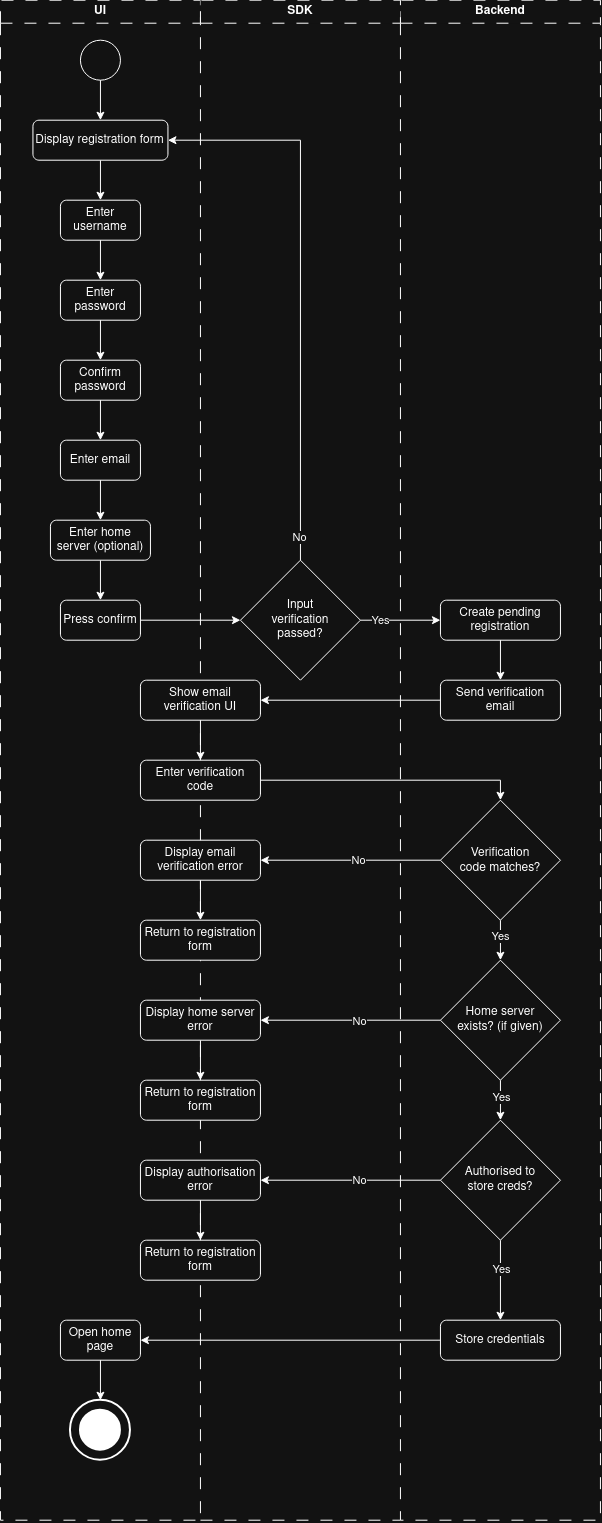

The diagram above was exported from draw.io. Its source (the exported page's mxGraphModel, read from the mxfile embedded in the PNG):
<mxGraphModel dx="1017" dy="647" grid="1" gridSize="10" guides="1" tooltips="1" connect="1" arrows="1" fold="1" page="1" pageScale="1" pageWidth="827" pageHeight="1169" math="0" shadow="0">
  <root>
    <mxCell id="0" />
    <mxCell id="1" parent="0" />
    <mxCell id="OlcXjOE3Cuf451RVMF5B-20" parent="1" style="swimlane;whiteSpace=wrap;html=1;dashed=1;dashPattern=12 12;" value="UI" vertex="1">
      <mxGeometry height="1520" width="200" x="40" y="40" as="geometry" />
    </mxCell>
    <mxCell id="OlcXjOE3Cuf451RVMF5B-1" parent="OlcXjOE3Cuf451RVMF5B-20" style="ellipse;whiteSpace=wrap;html=1;shapeInside=1;aspect=fixed;" value="" vertex="1">
      <mxGeometry height="40" width="40" x="80" y="40" as="geometry" />
    </mxCell>
    <mxCell id="OlcXjOE3Cuf451RVMF5B-3" parent="OlcXjOE3Cuf451RVMF5B-20" style="rounded=1;whiteSpace=wrap;html=1;roundedPerimeter=1;" value="Enter username" vertex="1">
      <mxGeometry height="40" width="80" x="60" y="200" as="geometry" />
    </mxCell>
    <mxCell id="OlcXjOE3Cuf451RVMF5B-7" edge="1" parent="OlcXjOE3Cuf451RVMF5B-20" source="OlcXjOE3Cuf451RVMF5B-1" style="edgeStyle=orthogonalEdgeStyle;rounded=0;orthogonalLoop=1;jettySize=auto;html=1;exitX=0.5;exitY=1;exitDx=0;exitDy=0;entryX=0.5;entryY=0;entryDx=0;entryDy=0;" target="OlcXjOE3Cuf451RVMF5B-76">
      <mxGeometry relative="1" as="geometry" />
    </mxCell>
    <mxCell id="OlcXjOE3Cuf451RVMF5B-4" parent="OlcXjOE3Cuf451RVMF5B-20" style="rounded=1;whiteSpace=wrap;html=1;roundedPerimeter=1;" value="Enter password" vertex="1">
      <mxGeometry height="40" width="80" x="60" y="280" as="geometry" />
    </mxCell>
    <mxCell id="OlcXjOE3Cuf451RVMF5B-8" edge="1" parent="OlcXjOE3Cuf451RVMF5B-20" source="OlcXjOE3Cuf451RVMF5B-3" style="edgeStyle=orthogonalEdgeStyle;rounded=0;orthogonalLoop=1;jettySize=auto;html=1;exitX=0.5;exitY=1;exitDx=0;exitDy=0;entryX=0.5;entryY=0;entryDx=0;entryDy=0;" target="OlcXjOE3Cuf451RVMF5B-4">
      <mxGeometry relative="1" as="geometry" />
    </mxCell>
    <mxCell id="OlcXjOE3Cuf451RVMF5B-5" parent="OlcXjOE3Cuf451RVMF5B-20" style="rounded=1;whiteSpace=wrap;html=1;roundedPerimeter=1;" value="Confirm password" vertex="1">
      <mxGeometry height="40" width="80" x="60" y="360" as="geometry" />
    </mxCell>
    <mxCell id="OlcXjOE3Cuf451RVMF5B-9" edge="1" parent="OlcXjOE3Cuf451RVMF5B-20" source="OlcXjOE3Cuf451RVMF5B-4" style="edgeStyle=orthogonalEdgeStyle;rounded=0;orthogonalLoop=1;jettySize=auto;html=1;exitX=0.5;exitY=1;exitDx=0;exitDy=0;entryX=0.5;entryY=0;entryDx=0;entryDy=0;" target="OlcXjOE3Cuf451RVMF5B-5">
      <mxGeometry relative="1" as="geometry" />
    </mxCell>
    <mxCell id="OlcXjOE3Cuf451RVMF5B-6" parent="OlcXjOE3Cuf451RVMF5B-20" style="rounded=1;whiteSpace=wrap;html=1;roundedPerimeter=1;" value="Enter email" vertex="1">
      <mxGeometry height="40" width="80" x="60" y="440" as="geometry" />
    </mxCell>
    <mxCell id="OlcXjOE3Cuf451RVMF5B-10" edge="1" parent="OlcXjOE3Cuf451RVMF5B-20" source="OlcXjOE3Cuf451RVMF5B-5" style="edgeStyle=orthogonalEdgeStyle;rounded=0;orthogonalLoop=1;jettySize=auto;html=1;exitX=0.5;exitY=1;exitDx=0;exitDy=0;entryX=0.5;entryY=0;entryDx=0;entryDy=0;" target="OlcXjOE3Cuf451RVMF5B-6">
      <mxGeometry relative="1" as="geometry" />
    </mxCell>
    <mxCell id="OlcXjOE3Cuf451RVMF5B-11" parent="OlcXjOE3Cuf451RVMF5B-20" style="rounded=1;whiteSpace=wrap;html=1;roundedPerimeter=1;" value="Press confirm" vertex="1">
      <mxGeometry height="40" width="80" x="60" y="600" as="geometry" />
    </mxCell>
    <mxCell id="OlcXjOE3Cuf451RVMF5B-12" edge="1" parent="OlcXjOE3Cuf451RVMF5B-20" source="OlcXjOE3Cuf451RVMF5B-6" style="edgeStyle=orthogonalEdgeStyle;rounded=0;orthogonalLoop=1;jettySize=auto;html=1;exitX=0.5;exitY=1;exitDx=0;exitDy=0;entryX=0.5;entryY=0;entryDx=0;entryDy=0;" target="OlcXjOE3Cuf451RVMF5B-38">
      <mxGeometry relative="1" as="geometry" />
    </mxCell>
    <mxCell id="OlcXjOE3Cuf451RVMF5B-39" edge="1" parent="OlcXjOE3Cuf451RVMF5B-20" source="OlcXjOE3Cuf451RVMF5B-38" style="edgeStyle=orthogonalEdgeStyle;rounded=0;orthogonalLoop=1;jettySize=auto;html=1;exitX=0.5;exitY=1;exitDx=0;exitDy=0;entryX=0.5;entryY=0;entryDx=0;entryDy=0;" target="OlcXjOE3Cuf451RVMF5B-11">
      <mxGeometry relative="1" as="geometry" />
    </mxCell>
    <mxCell id="OlcXjOE3Cuf451RVMF5B-38" parent="OlcXjOE3Cuf451RVMF5B-20" style="rounded=1;whiteSpace=wrap;html=1;roundedPerimeter=1;" value="Enter home server (optional)" vertex="1">
      <mxGeometry height="40" width="100" x="50" y="520" as="geometry" />
    </mxCell>
    <mxCell id="OlcXjOE3Cuf451RVMF5B-44" parent="OlcXjOE3Cuf451RVMF5B-20" style="rounded=1;whiteSpace=wrap;html=1;roundedPerimeter=1;" value="Open home page" vertex="1">
      <mxGeometry height="40" width="80" x="60" y="1320" as="geometry" />
    </mxCell>
    <mxCell id="OlcXjOE3Cuf451RVMF5B-57" edge="1" parent="OlcXjOE3Cuf451RVMF5B-20" source="OlcXjOE3Cuf451RVMF5B-44" style="edgeStyle=orthogonalEdgeStyle;rounded=0;orthogonalLoop=1;jettySize=auto;html=1;exitX=0.5;exitY=1;exitDx=0;exitDy=0;entryX=0.5;entryY=0;entryDx=0;entryDy=0;entryPerimeter=0;" target="OlcXjOE3Cuf451RVMF5B-56">
      <mxGeometry relative="1" as="geometry" />
    </mxCell>
    <mxCell id="OlcXjOE3Cuf451RVMF5B-61" connectable="0" parent="OlcXjOE3Cuf451RVMF5B-20" style="group" value="" vertex="1">
      <mxGeometry height="60" width="60" x="70" y="1400" as="geometry" />
    </mxCell>
    <mxCell id="OlcXjOE3Cuf451RVMF5B-56" parent="OlcXjOE3Cuf451RVMF5B-61" style="strokeWidth=2;html=1;shape=mxgraph.flowchart.start_2;whiteSpace=wrap;" value="" vertex="1">
      <mxGeometry height="60" width="60" as="geometry" />
    </mxCell>
    <mxCell id="OlcXjOE3Cuf451RVMF5B-58" parent="OlcXjOE3Cuf451RVMF5B-61" style="strokeWidth=2;html=1;shape=mxgraph.flowchart.start_2;whiteSpace=wrap;fillStyle=solid;strokeColor=light-dark(#000000,#FFFFFF);fillColor=light-dark(#FFFFFF,#FFFFFF);" value="" vertex="1">
      <mxGeometry height="40" width="40" x="10" y="10" as="geometry" />
    </mxCell>
    <mxCell id="OlcXjOE3Cuf451RVMF5B-77" edge="1" parent="OlcXjOE3Cuf451RVMF5B-20" source="OlcXjOE3Cuf451RVMF5B-76" style="edgeStyle=orthogonalEdgeStyle;rounded=0;orthogonalLoop=1;jettySize=auto;html=1;entryX=0.5;entryY=0;entryDx=0;entryDy=0;" target="OlcXjOE3Cuf451RVMF5B-3">
      <mxGeometry relative="1" as="geometry" />
    </mxCell>
    <mxCell id="OlcXjOE3Cuf451RVMF5B-76" parent="OlcXjOE3Cuf451RVMF5B-20" style="rounded=1;whiteSpace=wrap;html=1;roundedPerimeter=1;" value="Display registration form" vertex="1">
      <mxGeometry height="40" width="135" x="32.5" y="120" as="geometry" />
    </mxCell>
    <mxCell id="OlcXjOE3Cuf451RVMF5B-22" parent="1" style="swimlane;whiteSpace=wrap;html=1;dashed=1;dashPattern=12 12;" value="Backend" vertex="1">
      <mxGeometry height="1520" width="200" x="440" y="40" as="geometry" />
    </mxCell>
    <mxCell id="OlcXjOE3Cuf451RVMF5B-15" parent="OlcXjOE3Cuf451RVMF5B-22" style="rounded=1;whiteSpace=wrap;html=1;roundedPerimeter=1;" value="Create pending registration" vertex="1">
      <mxGeometry height="40" width="120" x="40" y="600" as="geometry" />
    </mxCell>
    <mxCell id="OlcXjOE3Cuf451RVMF5B-78" edge="1" parent="OlcXjOE3Cuf451RVMF5B-22" source="OlcXjOE3Cuf451RVMF5B-17" style="edgeStyle=orthogonalEdgeStyle;rounded=0;orthogonalLoop=1;jettySize=auto;html=1;entryX=0.5;entryY=0;entryDx=0;entryDy=0;" target="OlcXjOE3Cuf451RVMF5B-52">
      <mxGeometry relative="1" as="geometry">
        <mxPoint x="100" y="960" as="targetPoint" />
      </mxGeometry>
    </mxCell>
    <mxCell id="OlcXjOE3Cuf451RVMF5B-86" connectable="0" parent="OlcXjOE3Cuf451RVMF5B-78" style="edgeLabel;html=1;align=center;verticalAlign=middle;resizable=0;points=[];" value="Yes" vertex="1">
      <mxGeometry relative="1" x="-0.1983" as="geometry">
        <mxPoint as="offset" />
      </mxGeometry>
    </mxCell>
    <mxCell id="OlcXjOE3Cuf451RVMF5B-17" parent="OlcXjOE3Cuf451RVMF5B-22" style="rhombus;whiteSpace=wrap;html=1;shapeInside=1;" value="Verification code matches?" vertex="1">
      <mxGeometry height="120" width="120" x="40" y="800" as="geometry" />
    </mxCell>
    <mxCell id="OlcXjOE3Cuf451RVMF5B-18" edge="1" parent="OlcXjOE3Cuf451RVMF5B-22" source="OlcXjOE3Cuf451RVMF5B-15" style="edgeStyle=orthogonalEdgeStyle;rounded=0;orthogonalLoop=1;jettySize=auto;html=1;exitX=0.5;exitY=1;exitDx=0;exitDy=0;entryX=0.5;entryY=0;entryDx=0;entryDy=0;">
      <mxGeometry relative="1" as="geometry">
        <mxPoint x="100" y="680" as="targetPoint" />
      </mxGeometry>
    </mxCell>
    <mxCell id="OlcXjOE3Cuf451RVMF5B-81" edge="1" parent="OlcXjOE3Cuf451RVMF5B-22" source="OlcXjOE3Cuf451RVMF5B-52" style="edgeStyle=orthogonalEdgeStyle;rounded=0;orthogonalLoop=1;jettySize=auto;html=1;exitX=0.5;exitY=1;exitDx=0;exitDy=0;entryX=0.5;entryY=0;entryDx=0;entryDy=0;" target="OlcXjOE3Cuf451RVMF5B-50">
      <mxGeometry relative="1" as="geometry" />
    </mxCell>
    <mxCell id="OlcXjOE3Cuf451RVMF5B-87" connectable="0" parent="OlcXjOE3Cuf451RVMF5B-81" style="edgeLabel;html=1;align=center;verticalAlign=middle;resizable=0;points=[];" value="Yes" vertex="1">
      <mxGeometry relative="1" x="-0.1638" y="1" as="geometry">
        <mxPoint as="offset" />
      </mxGeometry>
    </mxCell>
    <mxCell id="OlcXjOE3Cuf451RVMF5B-52" parent="OlcXjOE3Cuf451RVMF5B-22" style="rhombus;whiteSpace=wrap;html=1;shapeInside=1;" value="Home server exists? (if given)" vertex="1">
      <mxGeometry height="120" width="120" x="40" y="960" as="geometry" />
    </mxCell>
    <mxCell id="OlcXjOE3Cuf451RVMF5B-83" edge="1" parent="OlcXjOE3Cuf451RVMF5B-22" source="OlcXjOE3Cuf451RVMF5B-50" style="edgeStyle=orthogonalEdgeStyle;rounded=0;orthogonalLoop=1;jettySize=auto;html=1;entryX=0.5;entryY=0;entryDx=0;entryDy=0;" target="OlcXjOE3Cuf451RVMF5B-82">
      <mxGeometry relative="1" as="geometry" />
    </mxCell>
    <mxCell id="OlcXjOE3Cuf451RVMF5B-88" connectable="0" parent="OlcXjOE3Cuf451RVMF5B-83" style="edgeLabel;html=1;align=center;verticalAlign=middle;resizable=0;points=[];" value="Yes" vertex="1">
      <mxGeometry relative="1" x="-0.2672" y="1" as="geometry">
        <mxPoint as="offset" />
      </mxGeometry>
    </mxCell>
    <mxCell id="OlcXjOE3Cuf451RVMF5B-50" parent="OlcXjOE3Cuf451RVMF5B-22" style="rhombus;whiteSpace=wrap;html=1;shapeInside=1;" value="Authorised to store creds?" vertex="1">
      <mxGeometry height="120" width="120" x="40" y="1120" as="geometry" />
    </mxCell>
    <mxCell id="OlcXjOE3Cuf451RVMF5B-82" parent="OlcXjOE3Cuf451RVMF5B-22" style="rounded=1;whiteSpace=wrap;html=1;roundedPerimeter=1;" value="Store credentials" vertex="1">
      <mxGeometry height="40" width="120" x="40" y="1320" as="geometry" />
    </mxCell>
    <mxCell id="OlcXjOE3Cuf451RVMF5B-107" parent="OlcXjOE3Cuf451RVMF5B-22" style="rounded=1;whiteSpace=wrap;html=1;roundedPerimeter=1;" value="Send verification email" vertex="1">
      <mxGeometry height="40" width="120" x="40" y="680" as="geometry" />
    </mxCell>
    <mxCell id="OlcXjOE3Cuf451RVMF5B-21" parent="1" style="swimlane;whiteSpace=wrap;html=1;dashed=1;dashPattern=12 12;strokeWidth=1;swimlaneHead=1;swimlaneBody=0;" value="SDK" vertex="1">
      <mxGeometry height="1520" width="200" x="240" y="40" as="geometry" />
    </mxCell>
    <mxCell id="OlcXjOE3Cuf451RVMF5B-95" edge="1" parent="OlcXjOE3Cuf451RVMF5B-21" source="OlcXjOE3Cuf451RVMF5B-90" style="edgeStyle=orthogonalEdgeStyle;rounded=0;orthogonalLoop=1;jettySize=auto;html=1;entryX=0.5;entryY=0;entryDx=0;entryDy=0;" target="OlcXjOE3Cuf451RVMF5B-93">
      <mxGeometry relative="1" as="geometry" />
    </mxCell>
    <mxCell id="OlcXjOE3Cuf451RVMF5B-90" parent="OlcXjOE3Cuf451RVMF5B-21" style="rounded=1;whiteSpace=wrap;html=1;roundedPerimeter=1;" value="Display email verification error" vertex="1">
      <mxGeometry height="40" width="120" x="-60" y="840" as="geometry" />
    </mxCell>
    <mxCell id="OlcXjOE3Cuf451RVMF5B-93" parent="OlcXjOE3Cuf451RVMF5B-21" style="rounded=1;whiteSpace=wrap;html=1;roundedPerimeter=1;" value="Return to registration form" vertex="1">
      <mxGeometry height="40" width="120" x="-60" y="920" as="geometry" />
    </mxCell>
    <mxCell id="OlcXjOE3Cuf451RVMF5B-99" parent="OlcXjOE3Cuf451RVMF5B-21" style="rhombus;whiteSpace=wrap;html=1;shapeInside=1;" value="Input verification passed?" vertex="1">
      <mxGeometry height="120" width="120" x="40" y="560" as="geometry" />
    </mxCell>
    <mxCell id="OlcXjOE3Cuf451RVMF5B-113" edge="1" parent="OlcXjOE3Cuf451RVMF5B-21" source="OlcXjOE3Cuf451RVMF5B-102" style="edgeStyle=orthogonalEdgeStyle;rounded=0;orthogonalLoop=1;jettySize=auto;html=1;entryX=0.5;entryY=0;entryDx=0;entryDy=0;" target="OlcXjOE3Cuf451RVMF5B-110">
      <mxGeometry relative="1" as="geometry" />
    </mxCell>
    <mxCell id="OlcXjOE3Cuf451RVMF5B-102" parent="OlcXjOE3Cuf451RVMF5B-21" style="rounded=1;whiteSpace=wrap;html=1;roundedPerimeter=1;" value="Show email verification UI" vertex="1">
      <mxGeometry height="40" width="120" x="-60" y="680" as="geometry" />
    </mxCell>
    <mxCell id="OlcXjOE3Cuf451RVMF5B-110" parent="OlcXjOE3Cuf451RVMF5B-21" style="rounded=1;whiteSpace=wrap;html=1;roundedPerimeter=1;" value="Enter verification code" vertex="1">
      <mxGeometry height="40" width="120" x="-60" y="760" as="geometry" />
    </mxCell>
    <mxCell id="OlcXjOE3Cuf451RVMF5B-121" edge="1" parent="OlcXjOE3Cuf451RVMF5B-21" source="OlcXjOE3Cuf451RVMF5B-116" style="edgeStyle=orthogonalEdgeStyle;rounded=0;orthogonalLoop=1;jettySize=auto;html=1;entryX=0.5;entryY=0;entryDx=0;entryDy=0;" target="OlcXjOE3Cuf451RVMF5B-120">
      <mxGeometry relative="1" as="geometry" />
    </mxCell>
    <mxCell id="OlcXjOE3Cuf451RVMF5B-116" parent="OlcXjOE3Cuf451RVMF5B-21" style="rounded=1;whiteSpace=wrap;html=1;roundedPerimeter=1;" value="Display home server error" vertex="1">
      <mxGeometry height="40" width="120" x="-60" y="1000" as="geometry" />
    </mxCell>
    <mxCell id="OlcXjOE3Cuf451RVMF5B-120" parent="OlcXjOE3Cuf451RVMF5B-21" style="rounded=1;whiteSpace=wrap;html=1;roundedPerimeter=1;" value="Return to registration form" vertex="1">
      <mxGeometry height="40" width="120" x="-60" y="1080" as="geometry" />
    </mxCell>
    <mxCell id="OlcXjOE3Cuf451RVMF5B-126" edge="1" parent="OlcXjOE3Cuf451RVMF5B-21" source="OlcXjOE3Cuf451RVMF5B-122" style="edgeStyle=orthogonalEdgeStyle;rounded=0;orthogonalLoop=1;jettySize=auto;html=1;exitX=0.5;exitY=1;exitDx=0;exitDy=0;entryX=0.5;entryY=0;entryDx=0;entryDy=0;" target="OlcXjOE3Cuf451RVMF5B-125">
      <mxGeometry relative="1" as="geometry" />
    </mxCell>
    <mxCell id="OlcXjOE3Cuf451RVMF5B-122" parent="OlcXjOE3Cuf451RVMF5B-21" style="rounded=1;whiteSpace=wrap;html=1;roundedPerimeter=1;" value="Display authorisation error" vertex="1">
      <mxGeometry height="40" width="120" x="-60" y="1160" as="geometry" />
    </mxCell>
    <mxCell id="OlcXjOE3Cuf451RVMF5B-125" parent="OlcXjOE3Cuf451RVMF5B-21" style="rounded=1;whiteSpace=wrap;html=1;roundedPerimeter=1;" value="Return to registration form" vertex="1">
      <mxGeometry height="40" width="120" x="-60" y="1240" as="geometry" />
    </mxCell>
    <mxCell id="OlcXjOE3Cuf451RVMF5B-16" edge="1" parent="1" source="OlcXjOE3Cuf451RVMF5B-11" style="edgeStyle=orthogonalEdgeStyle;rounded=0;orthogonalLoop=1;jettySize=auto;html=1;exitX=1;exitY=0.5;exitDx=0;exitDy=0;entryX=0;entryY=0.5;entryDx=0;entryDy=0;" target="OlcXjOE3Cuf451RVMF5B-99">
      <mxGeometry relative="1" as="geometry">
        <mxPoint x="300" y="660" as="targetPoint" />
      </mxGeometry>
    </mxCell>
    <mxCell id="OlcXjOE3Cuf451RVMF5B-27" edge="1" parent="1" source="OlcXjOE3Cuf451RVMF5B-99" style="edgeStyle=orthogonalEdgeStyle;rounded=0;orthogonalLoop=1;jettySize=auto;html=1;exitX=1;exitY=0.5;exitDx=0;exitDy=0;entryX=0;entryY=0.5;entryDx=0;entryDy=0;" target="OlcXjOE3Cuf451RVMF5B-15">
      <mxGeometry relative="1" as="geometry">
        <mxPoint x="380" y="660" as="sourcePoint" />
      </mxGeometry>
    </mxCell>
    <mxCell id="OlcXjOE3Cuf451RVMF5B-106" connectable="0" parent="OlcXjOE3Cuf451RVMF5B-27" style="edgeLabel;html=1;align=center;verticalAlign=middle;resizable=0;points=[];" value="Yes" vertex="1">
      <mxGeometry relative="1" x="-0.494" as="geometry">
        <mxPoint as="offset" />
      </mxGeometry>
    </mxCell>
    <mxCell id="OlcXjOE3Cuf451RVMF5B-89" edge="1" parent="1" source="OlcXjOE3Cuf451RVMF5B-82" style="edgeStyle=orthogonalEdgeStyle;rounded=0;orthogonalLoop=1;jettySize=auto;html=1;entryX=1;entryY=0.5;entryDx=0;entryDy=0;" target="OlcXjOE3Cuf451RVMF5B-44">
      <mxGeometry relative="1" as="geometry" />
    </mxCell>
    <mxCell id="OlcXjOE3Cuf451RVMF5B-91" edge="1" parent="1" source="OlcXjOE3Cuf451RVMF5B-17" style="edgeStyle=orthogonalEdgeStyle;rounded=0;orthogonalLoop=1;jettySize=auto;html=1;exitX=0;exitY=0.5;exitDx=0;exitDy=0;entryX=1;entryY=0.5;entryDx=0;entryDy=0;" target="OlcXjOE3Cuf451RVMF5B-90">
      <mxGeometry relative="1" as="geometry" />
    </mxCell>
    <mxCell id="OlcXjOE3Cuf451RVMF5B-92" connectable="0" parent="OlcXjOE3Cuf451RVMF5B-91" style="edgeLabel;html=1;align=center;verticalAlign=middle;resizable=0;points=[];" value="No" vertex="1">
      <mxGeometry relative="1" x="-0.0877" as="geometry">
        <mxPoint as="offset" />
      </mxGeometry>
    </mxCell>
    <mxCell id="OlcXjOE3Cuf451RVMF5B-100" edge="1" parent="1" source="OlcXjOE3Cuf451RVMF5B-99" style="edgeStyle=orthogonalEdgeStyle;rounded=0;orthogonalLoop=1;jettySize=auto;html=1;exitX=0.5;exitY=0;exitDx=0;exitDy=0;entryX=1;entryY=0.5;entryDx=0;entryDy=0;" target="OlcXjOE3Cuf451RVMF5B-76">
      <mxGeometry relative="1" as="geometry" />
    </mxCell>
    <mxCell id="OlcXjOE3Cuf451RVMF5B-101" connectable="0" parent="OlcXjOE3Cuf451RVMF5B-100" style="edgeLabel;html=1;align=center;verticalAlign=middle;resizable=0;points=[];" value="No" vertex="1">
      <mxGeometry relative="1" x="-0.9152" y="1" as="geometry">
        <mxPoint as="offset" />
      </mxGeometry>
    </mxCell>
    <mxCell id="OlcXjOE3Cuf451RVMF5B-108" edge="1" parent="1" source="OlcXjOE3Cuf451RVMF5B-107" style="edgeStyle=orthogonalEdgeStyle;rounded=0;orthogonalLoop=1;jettySize=auto;html=1;entryX=1;entryY=0.5;entryDx=0;entryDy=0;" target="OlcXjOE3Cuf451RVMF5B-102">
      <mxGeometry relative="1" as="geometry" />
    </mxCell>
    <mxCell id="OlcXjOE3Cuf451RVMF5B-114" edge="1" parent="1" source="OlcXjOE3Cuf451RVMF5B-110" style="edgeStyle=orthogonalEdgeStyle;rounded=0;orthogonalLoop=1;jettySize=auto;html=1;exitX=1;exitY=0.5;exitDx=0;exitDy=0;entryX=0.5;entryY=0;entryDx=0;entryDy=0;" target="OlcXjOE3Cuf451RVMF5B-17">
      <mxGeometry relative="1" as="geometry" />
    </mxCell>
    <mxCell id="OlcXjOE3Cuf451RVMF5B-117" edge="1" parent="1" source="OlcXjOE3Cuf451RVMF5B-52" style="edgeStyle=orthogonalEdgeStyle;rounded=0;orthogonalLoop=1;jettySize=auto;html=1;exitX=0;exitY=0.5;exitDx=0;exitDy=0;entryX=1;entryY=0.5;entryDx=0;entryDy=0;" target="OlcXjOE3Cuf451RVMF5B-116">
      <mxGeometry relative="1" as="geometry" />
    </mxCell>
    <mxCell id="OlcXjOE3Cuf451RVMF5B-118" connectable="0" parent="OlcXjOE3Cuf451RVMF5B-117" style="edgeLabel;html=1;align=center;verticalAlign=middle;resizable=0;points=[];" value="No" vertex="1">
      <mxGeometry relative="1" x="-0.0969" y="1" as="geometry">
        <mxPoint as="offset" />
      </mxGeometry>
    </mxCell>
    <mxCell id="OlcXjOE3Cuf451RVMF5B-119" edge="1" parent="1" source="OlcXjOE3Cuf451RVMF5B-21" style="endArrow=none;dashed=1;html=1;rounded=0;exitX=0;exitY=1;exitDx=0;exitDy=0;entryX=0;entryY=1;entryDx=0;entryDy=0;dashPattern=12 12;" target="OlcXjOE3Cuf451RVMF5B-22" value="">
      <mxGeometry height="50" relative="1" width="50" as="geometry">
        <mxPoint x="390" y="1490" as="sourcePoint" />
        <mxPoint x="440" y="1440" as="targetPoint" />
      </mxGeometry>
    </mxCell>
    <mxCell id="OlcXjOE3Cuf451RVMF5B-123" edge="1" parent="1" source="OlcXjOE3Cuf451RVMF5B-50" style="edgeStyle=orthogonalEdgeStyle;rounded=0;orthogonalLoop=1;jettySize=auto;html=1;exitX=0;exitY=0.5;exitDx=0;exitDy=0;entryX=1;entryY=0.5;entryDx=0;entryDy=0;" target="OlcXjOE3Cuf451RVMF5B-122">
      <mxGeometry relative="1" as="geometry" />
    </mxCell>
    <mxCell id="OlcXjOE3Cuf451RVMF5B-124" connectable="0" parent="OlcXjOE3Cuf451RVMF5B-123" style="edgeLabel;html=1;align=center;verticalAlign=middle;resizable=0;points=[];" value="No" vertex="1">
      <mxGeometry relative="1" x="-0.1046" as="geometry">
        <mxPoint as="offset" />
      </mxGeometry>
    </mxCell>
  </root>
</mxGraphModel>